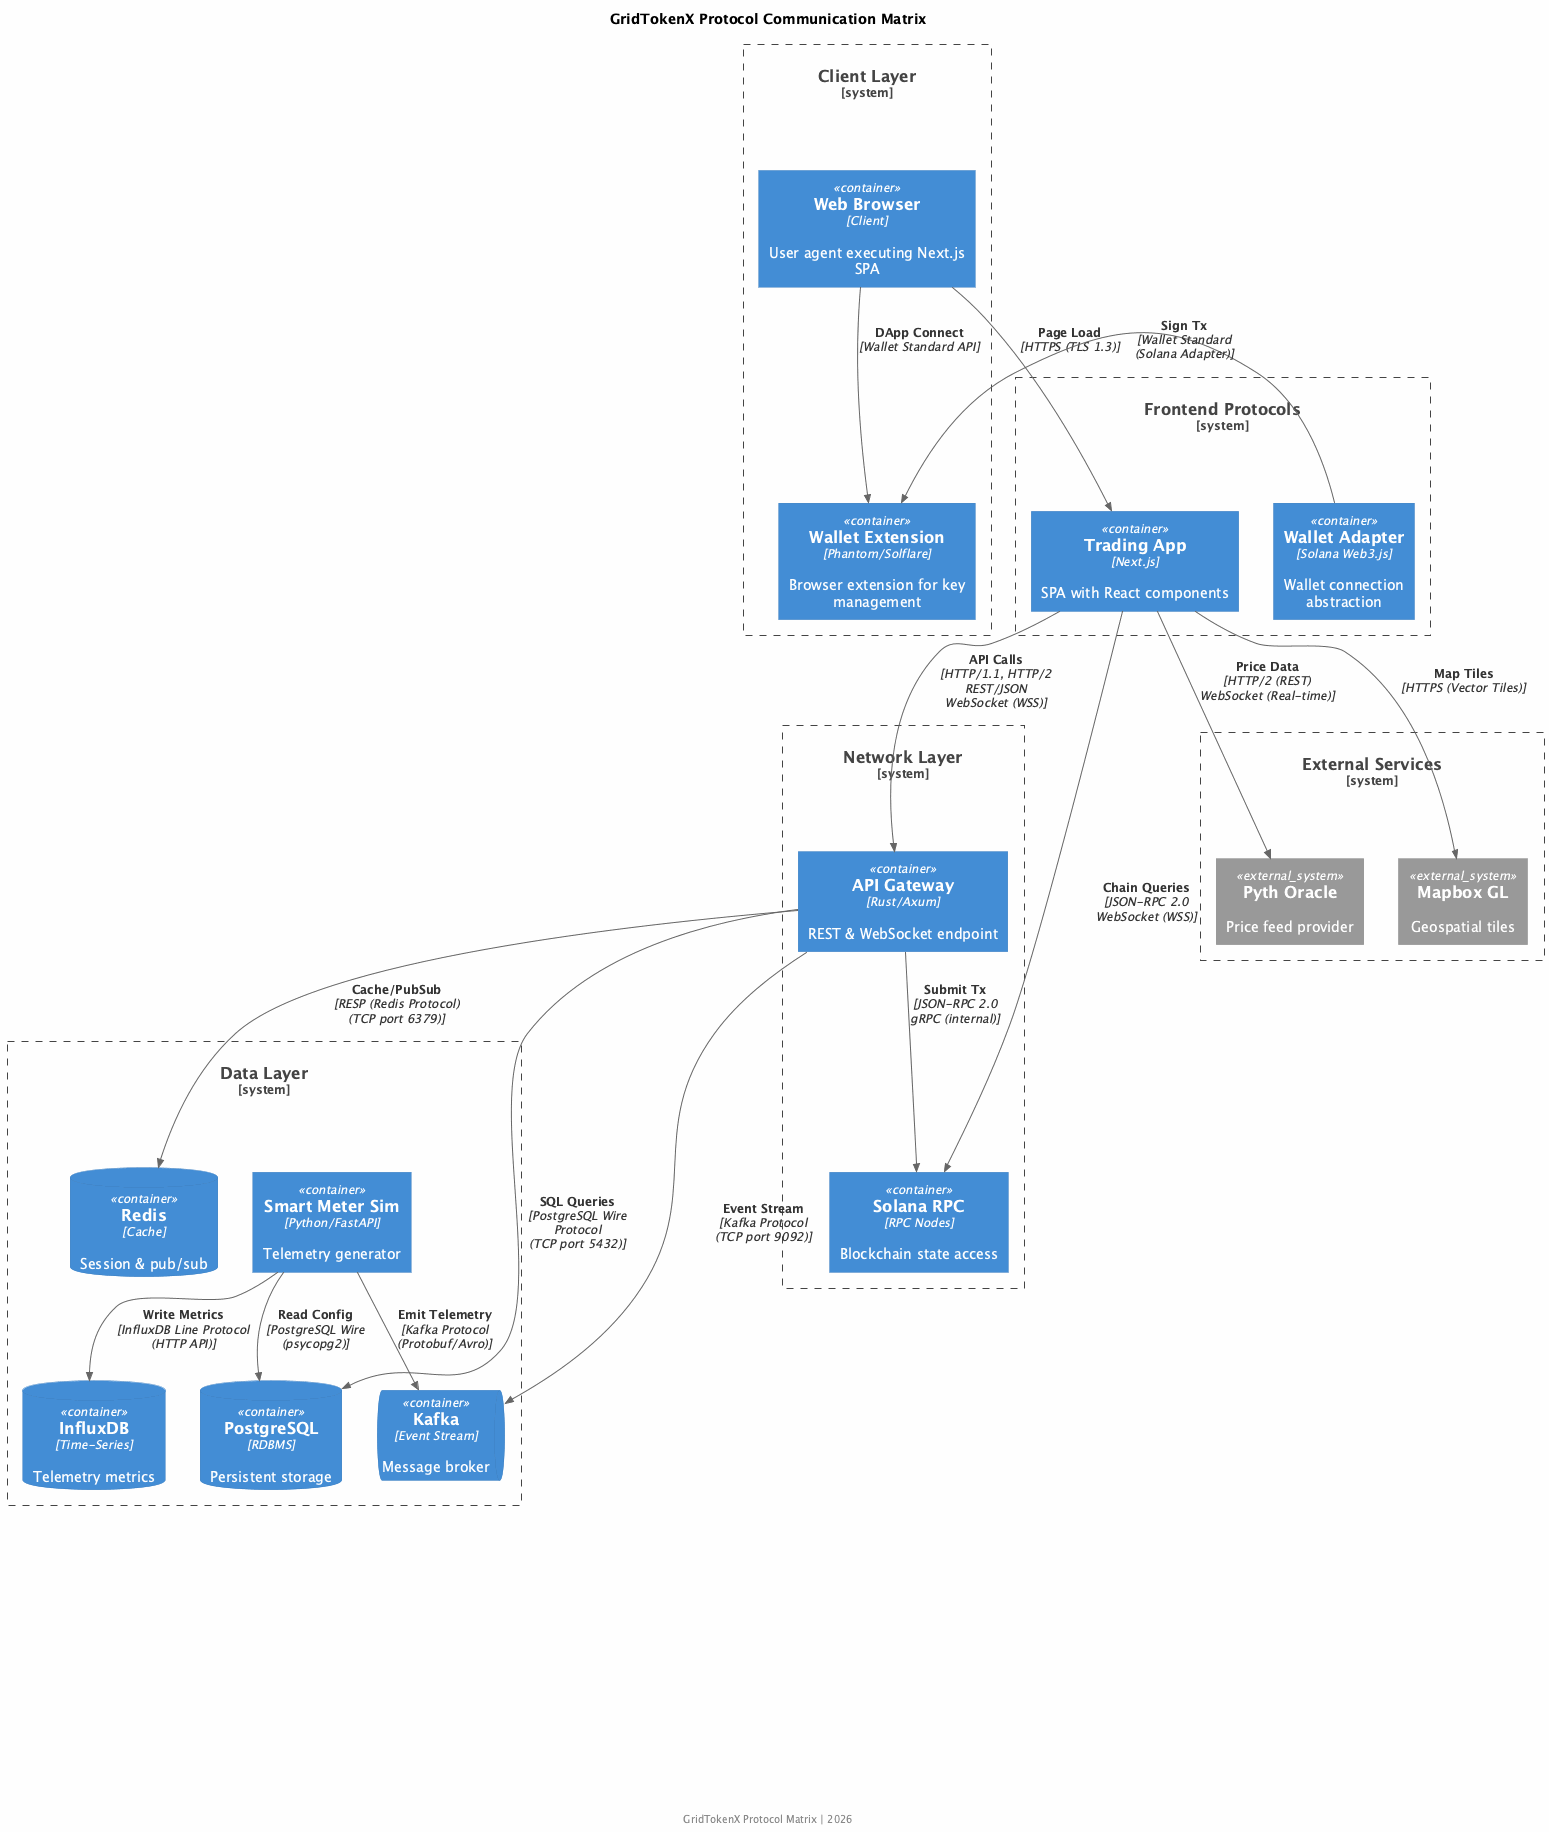

The diagram above was rendered by PlantUML. Its source (embedded in the PNG):
@startuml
!include <C4/C4_Container>

title **GridTokenX Protocol Communication Matrix**

' Define styles
skinparam backgroundColor #FEFEFE
skinparam ArrowColor #666666
skinparam ArrowFontColor #333333

' ============================================
' CLIENT LAYER PROTOCOLS
' ============================================
System_Boundary(client, "Client Layer") {
    Container(browser, "Web Browser", "Client", "User agent executing Next.js SPA")
    Container(wallet_ext, "Wallet Extension", "Phantom/Solflare", "Browser extension for key management")
}

' ============================================
' FRONTEND PROTOCOLS
' ============================================
System_Boundary(frontend, "Frontend Protocols") {
    Container(trading_app, "Trading App", "Next.js", "SPA with React components")
    Container(wallet_adapter, "Wallet Adapter", "Solana Web3.js", "Wallet connection abstraction")
}

' ============================================
' NETWORK PROTOCOLS
' ============================================
System_Boundary(network, "Network Layer") {
    Container(api_gateway, "API Gateway", "Rust/Axum", "REST & WebSocket endpoint")
    Container(solana_rpc, "Solana RPC", "RPC Nodes", "Blockchain state access")
}

' ============================================
' EXTERNAL PROTOCOLS
' ============================================
System_Boundary(external, "External Services") {
    System_Ext(pyth, "Pyth Oracle", "Price feed provider")
    System_Ext(mapbox, "Mapbox GL", "Geospatial tiles")
}

' ============================================
' DATA PROTOCOLS
' ============================================
System_Boundary(data, "Data Layer") {
    ContainerDb(postgres, "PostgreSQL", "RDBMS", "Persistent storage")
    ContainerDb(redis, "Redis", "Cache", "Session & pub/sub")
    ContainerDb(influx, "InfluxDB", "Time-Series", "Telemetry metrics")
    ContainerQueue(kafka, "Kafka", "Event Stream", "Message broker")
    Container(simulator, "Smart Meter Sim", "Python/FastAPI", "Telemetry generator")
}

' ============================================
' PROTOCOL CONNECTIONS
' ============================================

' Client -> Frontend
Rel(browser, trading_app, "Page Load", "HTTPS (TLS 1.3)")
Rel(browser, wallet_ext, "DApp Connect", "Wallet Standard API")

' Frontend -> Network
Rel(trading_app, api_gateway, "API Calls", "HTTP/1.1, HTTP/2\nREST/JSON\nWebSocket (WSS)")
Rel(trading_app, solana_rpc, "Chain Queries", "JSON-RPC 2.0\nWebSocket (WSS)")
Rel(wallet_adapter, wallet_ext, "Sign Tx", "Wallet Standard\n(Solana Adapter)")

' Frontend -> External
Rel(trading_app, pyth, "Price Data", "HTTP/2 (REST)\nWebSocket (Real-time)")
Rel(trading_app, mapbox, "Map Tiles", "HTTPS (Vector Tiles)")

' Network -> Data
Rel(api_gateway, postgres, "SQL Queries", "PostgreSQL Wire Protocol\n(TCP port 5432)")
Rel(api_gateway, redis, "Cache/PubSub", "RESP (Redis Protocol)\n(TCP port 6379)")
Rel(api_gateway, kafka, "Event Stream", "Kafka Protocol\n(TCP port 9092)")

' Network -> Blockchain
Rel(api_gateway, solana_rpc, "Submit Tx", "JSON-RPC 2.0\ngRPC (internal)")

' Simulator -> Data
Rel(simulator, kafka, "Emit Telemetry", "Kafka Protocol\n(Protobuf/Avro)")
Rel(simulator, influx, "Write Metrics", "InfluxDB Line Protocol\n(HTTP API)")
Rel(simulator, postgres, "Read Config", "PostgreSQL Wire\n(psycopg2)")

' ============================================
' PROTOCOL LEGEND
' ============================================
legend right
  |=== Protocol | Port | Usage |
  | HTTPS | 443 | Secure web traffic |
  | HTTP/2 | 443 | Multiplexed requests |
  | WebSocket | 443 | Real-time bidirectional |
  | JSON-RPC | 443/8899 | Solana RPC calls |
  | PostgreSQL Wire | 5432 | Database queries |
  | RESP | 6379 | Redis commands |
  | Kafka Protocol | 9092 | Event streaming |
  | InfluxDB Line | 8086 | Time-series writes |
  |===

  **Security:**
  - All external traffic uses TLS 1.3
  - Internal traffic may use mTLS
  - JWT for API authentication
  - Ed25519 for Solana signatures
endlegend

footer GridTokenX Protocol Matrix | 2026
@enduml